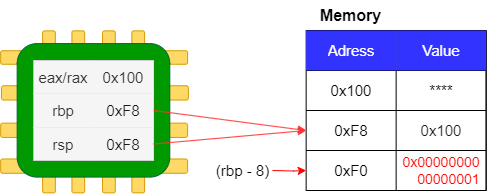

The diagram above was exported from draw.io. Its source (the exported page's mxGraphModel, read from the mxfile embedded in the PNG):
<mxGraphModel dx="1728" dy="951" grid="1" gridSize="10" guides="1" tooltips="1" connect="1" arrows="1" fold="1" page="1" pageScale="1" pageWidth="1169" pageHeight="827" math="0" shadow="0">
  <root>
    <mxCell id="0" />
    <mxCell id="1" parent="0" />
    <mxCell id="A4R9-1-qLfLPJE1vCQJ6-1" value="" style="group" vertex="1" connectable="0" parent="1">
      <mxGeometry x="450.0950261580042" y="380.3564633558342" width="102" height="162" as="geometry" />
    </mxCell>
    <mxCell id="A4R9-1-qLfLPJE1vCQJ6-2" value="" style="html=1;points=[[0,0,0,0,5],[0,1,0,0,-5],[1,0,0,0,5],[1,1,0,0,-5]];perimeter=orthogonalPerimeter;outlineConnect=0;targetShapes=umlLifeline;portConstraint=eastwest;newEdgeStyle={&quot;curved&quot;:0,&quot;rounded&quot;:0};fillColor=#FFD966;strokeColor=#d79b00;rounded=1;glass=0;strokeWidth=1;flipH=0;flipV=1;" vertex="1" parent="A4R9-1-qLfLPJE1vCQJ6-1">
      <mxGeometry x="29.32499999999999" width="12.750000000000002" height="161.99999999999991" as="geometry" />
    </mxCell>
    <mxCell id="A4R9-1-qLfLPJE1vCQJ6-3" value="" style="html=1;points=[[0,0,0,0,5],[0,1,0,0,-5],[1,0,0,0,5],[1,1,0,0,-5]];perimeter=orthogonalPerimeter;outlineConnect=0;targetShapes=umlLifeline;portConstraint=eastwest;newEdgeStyle={&quot;curved&quot;:0,&quot;rounded&quot;:0};fillColor=#FFD966;strokeColor=#d79b00;rounded=1;glass=0;strokeWidth=1;flipH=0;flipV=1;" vertex="1" parent="A4R9-1-qLfLPJE1vCQJ6-1">
      <mxGeometry x="59.92500000000003" width="12.750000000000002" height="161.99999999999991" as="geometry" />
    </mxCell>
    <mxCell id="A4R9-1-qLfLPJE1vCQJ6-4" value="" style="html=1;points=[[0,0,0,0,5],[0,1,0,0,-5],[1,0,0,0,5],[1,1,0,0,-5]];perimeter=orthogonalPerimeter;outlineConnect=0;targetShapes=umlLifeline;portConstraint=eastwest;newEdgeStyle={&quot;curved&quot;:0,&quot;rounded&quot;:0};fillColor=#FFD966;strokeColor=#d79b00;rounded=1;glass=0;strokeWidth=1;flipH=0;flipV=1;" vertex="1" parent="A4R9-1-qLfLPJE1vCQJ6-1">
      <mxGeometry x="89.24999999999997" width="12.750000000000002" height="161.99999999999991" as="geometry" />
    </mxCell>
    <mxCell id="A4R9-1-qLfLPJE1vCQJ6-5" value="" style="html=1;points=[[0,0,0,0,5],[0,1,0,0,-5],[1,0,0,0,5],[1,1,0,0,-5]];perimeter=orthogonalPerimeter;outlineConnect=0;targetShapes=umlLifeline;portConstraint=eastwest;newEdgeStyle={&quot;curved&quot;:0,&quot;rounded&quot;:0};fillColor=#FFD966;strokeColor=#d79b00;rounded=1;glass=0;strokeWidth=1;flipH=0;flipV=1;" vertex="1" parent="A4R9-1-qLfLPJE1vCQJ6-1">
      <mxGeometry width="12.750000000000002" height="161.99999999999991" as="geometry" />
    </mxCell>
    <mxCell id="A4R9-1-qLfLPJE1vCQJ6-6" value="" style="group;rotation=90;" vertex="1" connectable="0" parent="1">
      <mxGeometry x="431.013393504943" y="367.6405520732883" width="164.89710884353735" height="186.92389585342337" as="geometry" />
    </mxCell>
    <mxCell id="A4R9-1-qLfLPJE1vCQJ6-7" value="" style="group" vertex="1" connectable="0" parent="A4R9-1-qLfLPJE1vCQJ6-6">
      <mxGeometry x="-22.897959183673464" y="32.604663922460205" width="187.7950680272108" height="126.34422710936238" as="geometry" />
    </mxCell>
    <mxCell id="A4R9-1-qLfLPJE1vCQJ6-8" value="" style="html=1;points=[[0,0,0,0,5],[0,1,0,0,-5],[1,0,0,0,5],[1,1,0,0,-5]];perimeter=orthogonalPerimeter;outlineConnect=0;targetShapes=umlLifeline;portConstraint=eastwest;newEdgeStyle={&quot;curved&quot;:0,&quot;rounded&quot;:0};fillColor=#FFD966;strokeColor=#d79b00;rounded=1;glass=0;strokeWidth=1;flipH=0;flipV=1;rotation=90;" vertex="1" parent="A4R9-1-qLfLPJE1vCQJ6-7">
      <mxGeometry x="87.13945578231287" y="-51.29705350780254" width="14.31122448979592" height="186.92389585342332" as="geometry" />
    </mxCell>
    <mxCell id="A4R9-1-qLfLPJE1vCQJ6-9" value="" style="html=1;points=[[0,0,0,0,5],[0,1,0,0,-5],[1,0,0,0,5],[1,1,0,0,-5]];perimeter=orthogonalPerimeter;outlineConnect=0;targetShapes=umlLifeline;portConstraint=eastwest;newEdgeStyle={&quot;curved&quot;:0,&quot;rounded&quot;:0};fillColor=#FFD966;strokeColor=#d79b00;rounded=1;glass=0;strokeWidth=1;flipH=0;flipV=1;rotation=90;" vertex="1" parent="A4R9-1-qLfLPJE1vCQJ6-7">
      <mxGeometry x="86.34438775510202" y="-13.912274337117893" width="14.31122448979592" height="186.92389585342332" as="geometry" />
    </mxCell>
    <mxCell id="A4R9-1-qLfLPJE1vCQJ6-10" value="" style="html=1;points=[[0,0,0,0,5],[0,1,0,0,-5],[1,0,0,0,5],[1,1,0,0,-5]];perimeter=orthogonalPerimeter;outlineConnect=0;targetShapes=umlLifeline;portConstraint=eastwest;newEdgeStyle={&quot;curved&quot;:0,&quot;rounded&quot;:0};fillColor=#FFD966;strokeColor=#d79b00;rounded=1;glass=0;strokeWidth=1;flipH=0;flipV=1;rotation=90;" vertex="1" parent="A4R9-1-qLfLPJE1vCQJ6-7">
      <mxGeometry x="86.34438775510202" y="21.914805701454885" width="14.31122448979592" height="186.92389585342332" as="geometry" />
    </mxCell>
    <mxCell id="A4R9-1-qLfLPJE1vCQJ6-11" value="" style="html=1;points=[[0,0,0,0,5],[0,1,0,0,-5],[1,0,0,0,5],[1,1,0,0,-5]];perimeter=orthogonalPerimeter;outlineConnect=0;targetShapes=umlLifeline;portConstraint=eastwest;newEdgeStyle={&quot;curved&quot;:0,&quot;rounded&quot;:0};fillColor=#FFD966;strokeColor=#d79b00;rounded=1;glass=0;strokeWidth=1;flipH=0;flipV=1;rotation=90;" vertex="1" parent="A4R9-1-qLfLPJE1vCQJ6-7">
      <mxGeometry x="86.7451020408163" y="-86.70344108003862" width="13.522517006802719" height="186.9238958534234" as="geometry" />
    </mxCell>
    <mxCell id="A4R9-1-qLfLPJE1vCQJ6-12" value="" style="rounded=1;whiteSpace=wrap;html=1;fillColor=#009900;strokeColor=#006633;fillStyle=auto;flipH=0;flipV=1;" vertex="1" parent="A4R9-1-qLfLPJE1vCQJ6-7">
      <mxGeometry x="16.5374149659864" y="-7.172841357368591" width="152.65306122448985" height="133.51706846673093" as="geometry" />
    </mxCell>
    <mxCell id="A4R9-1-qLfLPJE1vCQJ6-13" value="" style="shape=table;startSize=0;container=1;collapsible=0;childLayout=tableLayout;verticalAlign=middle;labelBackgroundColor=none;labelBorderColor=none;swimlaneFillColor=none;fillColor=#f5f5f5;fontColor=#333333;strokeColor=#666666;" vertex="1" parent="A4R9-1-qLfLPJE1vCQJ6-7">
      <mxGeometry x="33" y="9.754784004251462" width="120" height="100" as="geometry" />
    </mxCell>
    <mxCell id="A4R9-1-qLfLPJE1vCQJ6-14" value="" style="shape=tableRow;horizontal=0;startSize=0;swimlaneHead=0;swimlaneBody=0;strokeColor=#666666;top=0;left=0;bottom=0;right=0;collapsible=0;dropTarget=0;fillColor=#f5f5f5;points=[[0,0.5],[1,0.5]];portConstraint=eastwest;labelBackgroundColor=none;labelBorderColor=none;swimlaneFillColor=none;fontColor=#333333;" vertex="1" parent="A4R9-1-qLfLPJE1vCQJ6-13">
      <mxGeometry width="120" height="33" as="geometry" />
    </mxCell>
    <mxCell id="A4R9-1-qLfLPJE1vCQJ6-15" value="eax/rax" style="shape=partialRectangle;html=1;whiteSpace=wrap;connectable=0;strokeColor=#666666;overflow=hidden;fillColor=#f5f5f5;top=0;left=0;bottom=0;right=0;pointerEvents=1;fontSize=15;labelBackgroundColor=none;labelBorderColor=none;swimlaneFillColor=none;fontColor=#333333;" vertex="1" parent="A4R9-1-qLfLPJE1vCQJ6-14">
      <mxGeometry width="60" height="33" as="geometry">
        <mxRectangle width="60" height="33" as="alternateBounds" />
      </mxGeometry>
    </mxCell>
    <mxCell id="A4R9-1-qLfLPJE1vCQJ6-16" value="0x100" style="shape=partialRectangle;html=1;whiteSpace=wrap;connectable=0;strokeColor=#666666;overflow=hidden;fillColor=#f5f5f5;top=0;left=0;bottom=0;right=0;pointerEvents=1;fontSize=15;labelBackgroundColor=none;labelBorderColor=none;swimlaneFillColor=none;fontColor=#333333;" vertex="1" parent="A4R9-1-qLfLPJE1vCQJ6-14">
      <mxGeometry x="60" width="60" height="33" as="geometry">
        <mxRectangle width="60" height="33" as="alternateBounds" />
      </mxGeometry>
    </mxCell>
    <mxCell id="A4R9-1-qLfLPJE1vCQJ6-17" value="" style="shape=tableRow;horizontal=0;startSize=0;swimlaneHead=0;swimlaneBody=0;strokeColor=#666666;top=0;left=0;bottom=0;right=0;collapsible=0;dropTarget=0;fillColor=#f5f5f5;points=[[0,0.5],[1,0.5]];portConstraint=eastwest;labelBackgroundColor=none;labelBorderColor=none;swimlaneFillColor=none;fontColor=#333333;" vertex="1" parent="A4R9-1-qLfLPJE1vCQJ6-13">
      <mxGeometry y="33" width="120" height="34" as="geometry" />
    </mxCell>
    <mxCell id="A4R9-1-qLfLPJE1vCQJ6-18" value="rbp" style="shape=partialRectangle;html=1;whiteSpace=wrap;connectable=0;strokeColor=#666666;overflow=hidden;fillColor=#f5f5f5;top=0;left=0;bottom=0;right=0;pointerEvents=1;fontSize=15;labelBackgroundColor=none;labelBorderColor=none;swimlaneFillColor=none;fontColor=#333333;" vertex="1" parent="A4R9-1-qLfLPJE1vCQJ6-17">
      <mxGeometry width="60" height="34" as="geometry">
        <mxRectangle width="60" height="34" as="alternateBounds" />
      </mxGeometry>
    </mxCell>
    <mxCell id="A4R9-1-qLfLPJE1vCQJ6-19" value="&lt;font color=&quot;#1a1a1a&quot;&gt;0xF8&lt;/font&gt;" style="shape=partialRectangle;html=1;whiteSpace=wrap;connectable=0;strokeColor=#666666;overflow=hidden;fillColor=#f5f5f5;top=0;left=0;bottom=0;right=0;pointerEvents=1;fontSize=15;labelBackgroundColor=none;labelBorderColor=none;swimlaneFillColor=none;fontColor=#333333;" vertex="1" parent="A4R9-1-qLfLPJE1vCQJ6-17">
      <mxGeometry x="60" width="60" height="34" as="geometry">
        <mxRectangle width="60" height="34" as="alternateBounds" />
      </mxGeometry>
    </mxCell>
    <mxCell id="A4R9-1-qLfLPJE1vCQJ6-20" value="" style="shape=tableRow;horizontal=0;startSize=0;swimlaneHead=0;swimlaneBody=0;strokeColor=#666666;top=0;left=0;bottom=0;right=0;collapsible=0;dropTarget=0;fillColor=#f5f5f5;points=[[0,0.5],[1,0.5]];portConstraint=eastwest;labelBackgroundColor=none;labelBorderColor=none;swimlaneFillColor=none;fontColor=#333333;" vertex="1" parent="A4R9-1-qLfLPJE1vCQJ6-13">
      <mxGeometry y="67" width="120" height="33" as="geometry" />
    </mxCell>
    <mxCell id="A4R9-1-qLfLPJE1vCQJ6-21" value="rsp" style="shape=partialRectangle;html=1;whiteSpace=wrap;connectable=0;strokeColor=#666666;overflow=hidden;fillColor=#f5f5f5;top=0;left=0;bottom=0;right=0;pointerEvents=1;fontSize=15;labelBackgroundColor=none;labelBorderColor=none;swimlaneFillColor=none;fontColor=#333333;" vertex="1" parent="A4R9-1-qLfLPJE1vCQJ6-20">
      <mxGeometry width="60" height="33" as="geometry">
        <mxRectangle width="60" height="33" as="alternateBounds" />
      </mxGeometry>
    </mxCell>
    <mxCell id="A4R9-1-qLfLPJE1vCQJ6-22" value="&lt;font color=&quot;#1a1a1a&quot;&gt;0xF8&lt;/font&gt;" style="shape=partialRectangle;html=1;whiteSpace=wrap;connectable=0;strokeColor=#666666;overflow=hidden;fillColor=#f5f5f5;top=0;left=0;bottom=0;right=0;pointerEvents=1;fontSize=15;labelBackgroundColor=none;labelBorderColor=none;swimlaneFillColor=none;fontColor=#333333;" vertex="1" parent="A4R9-1-qLfLPJE1vCQJ6-20">
      <mxGeometry x="60" width="60" height="33" as="geometry">
        <mxRectangle width="60" height="33" as="alternateBounds" />
      </mxGeometry>
    </mxCell>
    <mxCell id="A4R9-1-qLfLPJE1vCQJ6-23" value="" style="shape=table;startSize=0;container=1;collapsible=0;childLayout=tableLayout;" vertex="1" parent="1">
      <mxGeometry x="713.6494479267117" y="380" width="180" height="160" as="geometry" />
    </mxCell>
    <mxCell id="A4R9-1-qLfLPJE1vCQJ6-24" value="" style="shape=tableRow;horizontal=0;startSize=0;swimlaneHead=0;swimlaneBody=0;strokeColor=inherit;top=0;left=0;bottom=0;right=0;collapsible=0;dropTarget=0;fillColor=none;points=[[0,0.5],[1,0.5]];portConstraint=eastwest;labelBackgroundColor=#006633;" vertex="1" parent="A4R9-1-qLfLPJE1vCQJ6-23">
      <mxGeometry width="180" height="40" as="geometry" />
    </mxCell>
    <mxCell id="A4R9-1-qLfLPJE1vCQJ6-25" value="&lt;font style=&quot;font-size: 15px;&quot;&gt;Adress&lt;/font&gt;" style="shape=partialRectangle;html=1;whiteSpace=wrap;connectable=0;strokeColor=#001DBC;overflow=hidden;fillColor=#3333FF;top=0;left=0;bottom=0;right=0;pointerEvents=1;labelBackgroundColor=none;fontColor=#ffffff;" vertex="1" parent="A4R9-1-qLfLPJE1vCQJ6-24">
      <mxGeometry width="90" height="40" as="geometry">
        <mxRectangle width="90" height="40" as="alternateBounds" />
      </mxGeometry>
    </mxCell>
    <mxCell id="A4R9-1-qLfLPJE1vCQJ6-26" value="&lt;font style=&quot;font-size: 15px;&quot;&gt;Value&lt;/font&gt;" style="shape=partialRectangle;html=1;whiteSpace=wrap;connectable=0;strokeColor=#001DBC;overflow=hidden;fillColor=#3333FF;top=0;left=0;bottom=0;right=0;pointerEvents=1;labelBackgroundColor=none;fontColor=#ffffff;" vertex="1" parent="A4R9-1-qLfLPJE1vCQJ6-24">
      <mxGeometry x="90" width="90" height="40" as="geometry">
        <mxRectangle width="90" height="40" as="alternateBounds" />
      </mxGeometry>
    </mxCell>
    <mxCell id="A4R9-1-qLfLPJE1vCQJ6-27" value="" style="shape=tableRow;horizontal=0;startSize=0;swimlaneHead=0;swimlaneBody=0;strokeColor=inherit;top=0;left=0;bottom=0;right=0;collapsible=0;dropTarget=0;fillColor=none;points=[[0,0.5],[1,0.5]];portConstraint=eastwest;" vertex="1" parent="A4R9-1-qLfLPJE1vCQJ6-23">
      <mxGeometry y="40" width="180" height="40" as="geometry" />
    </mxCell>
    <mxCell id="A4R9-1-qLfLPJE1vCQJ6-28" value="0x100" style="shape=partialRectangle;html=1;whiteSpace=wrap;connectable=0;strokeColor=inherit;overflow=hidden;fillColor=none;top=0;left=0;bottom=0;right=0;pointerEvents=1;fontSize=15;" vertex="1" parent="A4R9-1-qLfLPJE1vCQJ6-27">
      <mxGeometry width="90" height="40" as="geometry">
        <mxRectangle width="90" height="40" as="alternateBounds" />
      </mxGeometry>
    </mxCell>
    <mxCell id="A4R9-1-qLfLPJE1vCQJ6-29" value="&lt;font style=&quot;font-size: 15px;&quot;&gt;****&lt;/font&gt;" style="shape=partialRectangle;html=1;whiteSpace=wrap;connectable=0;strokeColor=inherit;overflow=hidden;fillColor=none;top=0;left=0;bottom=0;right=0;pointerEvents=1;" vertex="1" parent="A4R9-1-qLfLPJE1vCQJ6-27">
      <mxGeometry x="90" width="90" height="40" as="geometry">
        <mxRectangle width="90" height="40" as="alternateBounds" />
      </mxGeometry>
    </mxCell>
    <mxCell id="A4R9-1-qLfLPJE1vCQJ6-30" value="" style="shape=tableRow;horizontal=0;startSize=0;swimlaneHead=0;swimlaneBody=0;strokeColor=inherit;top=0;left=0;bottom=0;right=0;collapsible=0;dropTarget=0;fillColor=none;points=[[0,0.5],[1,0.5]];portConstraint=eastwest;" vertex="1" parent="A4R9-1-qLfLPJE1vCQJ6-23">
      <mxGeometry y="80" width="180" height="40" as="geometry" />
    </mxCell>
    <mxCell id="A4R9-1-qLfLPJE1vCQJ6-31" value="0xF8" style="shape=partialRectangle;html=1;whiteSpace=wrap;connectable=0;strokeColor=inherit;overflow=hidden;fillColor=none;top=0;left=0;bottom=0;right=0;pointerEvents=1;fontSize=15;" vertex="1" parent="A4R9-1-qLfLPJE1vCQJ6-30">
      <mxGeometry width="90" height="40" as="geometry">
        <mxRectangle width="90" height="40" as="alternateBounds" />
      </mxGeometry>
    </mxCell>
    <mxCell id="A4R9-1-qLfLPJE1vCQJ6-32" value="&lt;font color=&quot;#1a1a1a&quot; style=&quot;font-size: 15px;&quot;&gt;0x100&lt;/font&gt;" style="shape=partialRectangle;html=1;whiteSpace=wrap;connectable=0;strokeColor=inherit;overflow=hidden;fillColor=none;top=0;left=0;bottom=0;right=0;pointerEvents=1;" vertex="1" parent="A4R9-1-qLfLPJE1vCQJ6-30">
      <mxGeometry x="90" width="90" height="40" as="geometry">
        <mxRectangle width="90" height="40" as="alternateBounds" />
      </mxGeometry>
    </mxCell>
    <mxCell id="A4R9-1-qLfLPJE1vCQJ6-33" value="" style="shape=tableRow;horizontal=0;startSize=0;swimlaneHead=0;swimlaneBody=0;strokeColor=inherit;top=0;left=0;bottom=0;right=0;collapsible=0;dropTarget=0;fillColor=none;points=[[0,0.5],[1,0.5]];portConstraint=eastwest;" vertex="1" parent="A4R9-1-qLfLPJE1vCQJ6-23">
      <mxGeometry y="120" width="180" height="40" as="geometry" />
    </mxCell>
    <mxCell id="A4R9-1-qLfLPJE1vCQJ6-34" value="0xF0" style="shape=partialRectangle;html=1;whiteSpace=wrap;connectable=0;strokeColor=inherit;overflow=hidden;fillColor=none;top=0;left=0;bottom=0;right=0;pointerEvents=1;fontSize=15;" vertex="1" parent="A4R9-1-qLfLPJE1vCQJ6-33">
      <mxGeometry width="90" height="40" as="geometry">
        <mxRectangle width="90" height="40" as="alternateBounds" />
      </mxGeometry>
    </mxCell>
    <mxCell id="A4R9-1-qLfLPJE1vCQJ6-35" value="&lt;span style=&quot;font-family: Helvetica; font-style: normal; font-variant-ligatures: normal; font-variant-caps: normal; font-weight: 400; letter-spacing: normal; orphans: 2; text-align: center; text-indent: 0px; text-transform: none; widows: 2; word-spacing: 0px; -webkit-text-stroke-width: 0px; background-color: rgb(251, 251, 251); text-decoration-thickness: initial; text-decoration-style: initial; text-decoration-color: initial; float: none; display: inline !important;&quot;&gt;&lt;font color=&quot;#ff0000&quot;&gt;&lt;font style=&quot;font-size: 14px;&quot;&gt;0x00000000&lt;/font&gt;&lt;br&gt;&lt;div style=&quot;text-align: right;&quot;&gt;&lt;span style=&quot;font-size: 14px; background-color: initial;&quot;&gt;00000001&lt;/span&gt;&lt;/div&gt;&lt;/font&gt;&lt;/span&gt;" style="shape=partialRectangle;html=1;whiteSpace=wrap;connectable=0;strokeColor=inherit;overflow=hidden;fillColor=none;top=0;left=0;bottom=0;right=0;pointerEvents=1;" vertex="1" parent="A4R9-1-qLfLPJE1vCQJ6-33">
      <mxGeometry x="90" width="90" height="40" as="geometry">
        <mxRectangle width="90" height="40" as="alternateBounds" />
      </mxGeometry>
    </mxCell>
    <mxCell id="WzO6PTFaEzhYnv4NEpwc-3" value="&lt;font style=&quot;font-size: 15px;&quot;&gt;(rbp - 8)&lt;/font&gt;" style="text;html=1;align=center;verticalAlign=middle;resizable=0;points=[];autosize=1;strokeColor=none;fillColor=none;" vertex="1" parent="A4R9-1-qLfLPJE1vCQJ6-33">
      <mxGeometry x="180" width="NaN" height="40" as="geometry">
        <mxRectangle width="NaN" height="40" as="alternateBounds" />
      </mxGeometry>
    </mxCell>
    <mxCell id="A4R9-1-qLfLPJE1vCQJ6-36" style="rounded=0;orthogonalLoop=1;jettySize=auto;html=1;exitX=1;exitY=0.5;exitDx=0;exitDy=0;entryX=0;entryY=0.5;entryDx=0;entryDy=0;strokeColor=#FF3333;" edge="1" parent="1" source="A4R9-1-qLfLPJE1vCQJ6-17" target="A4R9-1-qLfLPJE1vCQJ6-30">
      <mxGeometry relative="1" as="geometry" />
    </mxCell>
    <mxCell id="A4R9-1-qLfLPJE1vCQJ6-37" style="rounded=0;orthogonalLoop=1;jettySize=auto;html=1;exitX=1;exitY=0.5;exitDx=0;exitDy=0;entryX=0;entryY=0.5;entryDx=0;entryDy=0;strokeColor=#FF3333;" edge="1" parent="1" source="A4R9-1-qLfLPJE1vCQJ6-20" target="A4R9-1-qLfLPJE1vCQJ6-30">
      <mxGeometry relative="1" as="geometry" />
    </mxCell>
    <mxCell id="A4R9-1-qLfLPJE1vCQJ6-40" value="&lt;font style=&quot;font-size: 16px;&quot;&gt;&lt;b&gt;Memory&lt;/b&gt;&lt;/font&gt;" style="text;html=1;align=center;verticalAlign=middle;resizable=0;points=[];autosize=1;strokeColor=none;fillColor=none;" vertex="1" parent="1">
      <mxGeometry x="717.6494479267117" y="350" width="80" height="30" as="geometry" />
    </mxCell>
    <mxCell id="WzO6PTFaEzhYnv4NEpwc-2" style="edgeStyle=orthogonalEdgeStyle;rounded=0;orthogonalLoop=1;jettySize=auto;html=1;fillColor=#e51400;strokeColor=#FF0000;" edge="1" parent="1" target="A4R9-1-qLfLPJE1vCQJ6-33">
      <mxGeometry relative="1" as="geometry">
        <mxPoint x="680" y="520" as="sourcePoint" />
      </mxGeometry>
    </mxCell>
    <mxCell id="WzO6PTFaEzhYnv4NEpwc-4" value="" style="edgeStyle=orthogonalEdgeStyle;rounded=0;orthogonalLoop=1;jettySize=auto;html=1;strokeColor=#FF0000;" edge="1" parent="1" source="WzO6PTFaEzhYnv4NEpwc-1" target="WzO6PTFaEzhYnv4NEpwc-3">
      <mxGeometry relative="1" as="geometry" />
    </mxCell>
    <mxCell id="WzO6PTFaEzhYnv4NEpwc-1" value="&lt;font style=&quot;font-size: 15px;&quot;&gt;(rbp - 8)&lt;/font&gt;" style="text;html=1;align=center;verticalAlign=middle;resizable=0;points=[];autosize=1;strokeColor=none;fillColor=none;" vertex="1" parent="1">
      <mxGeometry x="610" y="505" width="80" height="30" as="geometry" />
    </mxCell>
  </root>
</mxGraphModel>